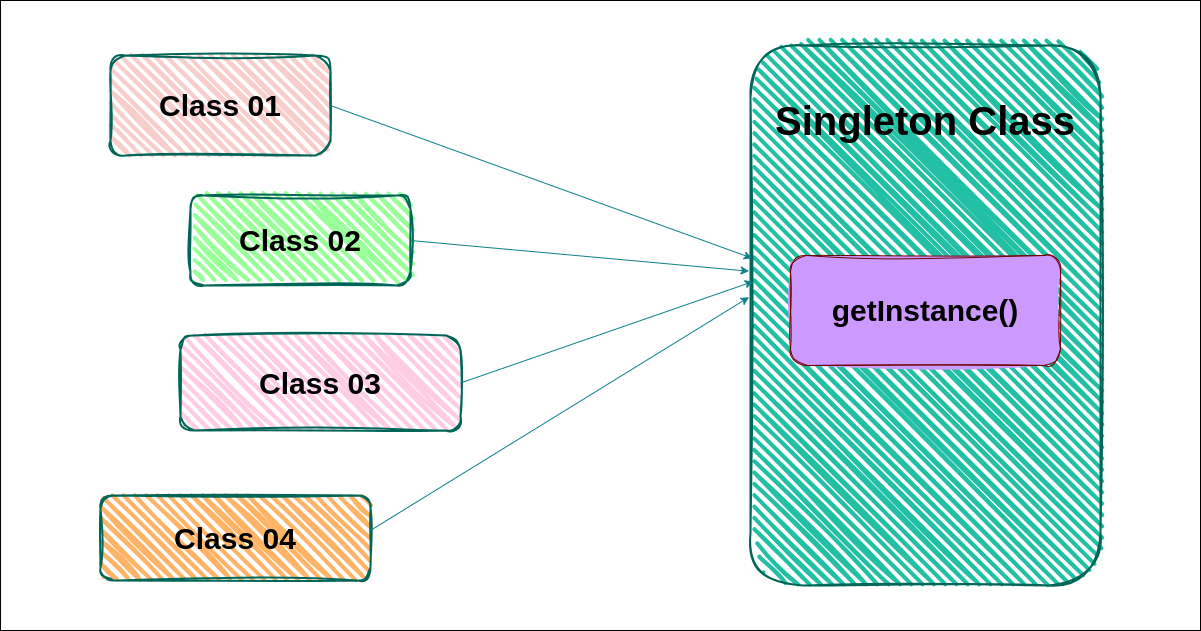

The diagram above was exported from draw.io. Its source (the exported page's mxGraphModel, read from the mxfile embedded in the PNG):
<mxGraphModel dx="1687" dy="854" grid="1" gridSize="10" guides="1" tooltips="1" connect="1" arrows="1" fold="1" page="1" pageScale="1" pageWidth="1200" pageHeight="630" background="#FFFFFF" math="0" shadow="0">
  <root>
    <mxCell id="0" />
    <mxCell id="1" parent="0" />
    <mxCell id="30TPUc3Qn9kjDqPu8ouo-12" value="" style="rounded=0;whiteSpace=wrap;html=1;gradientColor=none;fillColor=none;" vertex="1" parent="1">
      <mxGeometry width="1200" height="630" as="geometry" />
    </mxCell>
    <mxCell id="30TPUc3Qn9kjDqPu8ouo-10" value="" style="group" vertex="1" connectable="0" parent="1">
      <mxGeometry x="190" y="100" width="620" height="480" as="geometry" />
    </mxCell>
    <mxCell id="Zk6by4gVNOdMG8HUFQoj-1" value="&lt;b&gt;&lt;font style=&quot;font-size: 30px;&quot; color=&quot;#000000&quot;&gt;Class 01&lt;/font&gt;&lt;/b&gt;" style="rounded=1;whiteSpace=wrap;html=1;strokeWidth=2;fillWeight=4;hachureGap=8;hachureAngle=45;fillColor=#F8CECC;sketch=1;labelBackgroundColor=none;strokeColor=#006658;fontColor=#5C5C5C;curveFitting=1;jiggle=2;" parent="30TPUc3Qn9kjDqPu8ouo-10" vertex="1">
      <mxGeometry x="-80" y="-45" width="220" height="100" as="geometry" />
    </mxCell>
    <mxCell id="30TPUc3Qn9kjDqPu8ouo-1" value="&lt;b&gt;&lt;font style=&quot;font-size: 30px;&quot; color=&quot;#000000&quot;&gt;Class 02&lt;/font&gt;&lt;/b&gt;" style="rounded=1;whiteSpace=wrap;html=1;strokeWidth=2;fillWeight=4;hachureGap=8;hachureAngle=45;fillColor=#99FF99;sketch=1;labelBackgroundColor=none;strokeColor=#006658;fontColor=#5C5C5C;curveFitting=1;jiggle=2;" vertex="1" parent="30TPUc3Qn9kjDqPu8ouo-10">
      <mxGeometry y="95" width="220" height="90" as="geometry" />
    </mxCell>
    <mxCell id="30TPUc3Qn9kjDqPu8ouo-2" value="&lt;b&gt;&lt;font style=&quot;font-size: 30px;&quot; color=&quot;#000000&quot;&gt;Class 03&lt;/font&gt;&lt;/b&gt;" style="rounded=1;whiteSpace=wrap;html=1;strokeWidth=2;fillWeight=4;hachureGap=8;hachureAngle=45;fillColor=#FFCCE6;sketch=1;labelBackgroundColor=none;strokeColor=#006658;fontColor=#5C5C5C;curveFitting=1;jiggle=2;" vertex="1" parent="30TPUc3Qn9kjDqPu8ouo-10">
      <mxGeometry x="-10" y="235" width="280" height="95" as="geometry" />
    </mxCell>
    <mxCell id="30TPUc3Qn9kjDqPu8ouo-3" value="&lt;b&gt;&lt;font style=&quot;font-size: 30px;&quot; color=&quot;#000000&quot;&gt;Class 04&lt;/font&gt;&lt;/b&gt;" style="rounded=1;whiteSpace=wrap;html=1;strokeWidth=2;fillWeight=4;hachureGap=8;hachureAngle=45;fillColor=#FFB366;sketch=1;labelBackgroundColor=none;strokeColor=#006658;fontColor=#5C5C5C;curveFitting=1;jiggle=2;" vertex="1" parent="1">
      <mxGeometry x="100" y="495" width="270" height="85" as="geometry" />
    </mxCell>
    <mxCell id="30TPUc3Qn9kjDqPu8ouo-9" value="" style="rounded=0;hachureGap=4;orthogonalLoop=1;jettySize=auto;html=1;strokeColor=#0e8088;fontFamily=Architects Daughter;fontSource=https%3A%2F%2Ffonts.googleapis.com%2Fcss%3Ffamily%3DArchitects%2BDaughter;fontColor=#5C5C5C;fillColor=#b0e3e6;exitX=1;exitY=0.411;exitDx=0;exitDy=0;endArrow=classic;endFill=1;exitPerimeter=0;entryX=-0.004;entryY=0.466;entryDx=0;entryDy=0;entryPerimeter=0;" edge="1" parent="1" source="30TPUc3Qn9kjDqPu8ouo-3" target="Zk6by4gVNOdMG8HUFQoj-2">
      <mxGeometry relative="1" as="geometry">
        <mxPoint x="430" y="285" as="sourcePoint" />
        <mxPoint x="690" y="265" as="targetPoint" />
      </mxGeometry>
    </mxCell>
    <mxCell id="Zk6by4gVNOdMG8HUFQoj-2" value="&lt;h1 style=&quot;font-size: 40px;&quot;&gt;&lt;font style=&quot;font-size: 40px;&quot; color=&quot;#000000&quot;&gt;Singleton Class&lt;/font&gt;&lt;/h1&gt;&lt;div style=&quot;font-size: 40px;&quot;&gt;&lt;font style=&quot;font-size: 40px;&quot; color=&quot;#000000&quot;&gt;&lt;br&gt;&lt;/font&gt;&lt;/div&gt;&lt;div style=&quot;font-size: 40px;&quot;&gt;&lt;font style=&quot;font-size: 40px;&quot; color=&quot;#000000&quot;&gt;&lt;br&gt;&lt;/font&gt;&lt;/div&gt;&lt;div style=&quot;font-size: 40px;&quot;&gt;&lt;br&gt;&lt;/div&gt;&lt;div&gt;&lt;font color=&quot;#000000&quot;&gt;&lt;br&gt;&lt;/font&gt;&lt;/div&gt;&lt;div&gt;&lt;font color=&quot;#000000&quot;&gt;&lt;br&gt;&lt;/font&gt;&lt;/div&gt;&lt;div&gt;&lt;font color=&quot;#000000&quot;&gt;&lt;br&gt;&lt;/font&gt;&lt;/div&gt;&lt;div&gt;&lt;font color=&quot;#000000&quot;&gt;&lt;br&gt;&lt;/font&gt;&lt;/div&gt;&lt;div&gt;&lt;font color=&quot;#000000&quot;&gt;&lt;br&gt;&lt;/font&gt;&lt;/div&gt;&lt;div&gt;&lt;font color=&quot;#000000&quot;&gt;&lt;br&gt;&lt;/font&gt;&lt;/div&gt;&lt;div&gt;&lt;font color=&quot;#000000&quot;&gt;&lt;br&gt;&lt;/font&gt;&lt;/div&gt;&lt;div&gt;&lt;font color=&quot;#000000&quot;&gt;&lt;br&gt;&lt;/font&gt;&lt;/div&gt;&lt;div&gt;&lt;font color=&quot;#000000&quot;&gt;&lt;br&gt;&lt;/font&gt;&lt;/div&gt;&lt;div&gt;&lt;font color=&quot;#000000&quot;&gt;&lt;br&gt;&lt;/font&gt;&lt;/div&gt;&lt;div&gt;&lt;font color=&quot;#000000&quot;&gt;&lt;br&gt;&lt;/font&gt;&lt;/div&gt;&lt;div&gt;&lt;font color=&quot;#000000&quot;&gt;&lt;br&gt;&lt;/font&gt;&lt;/div&gt;&lt;div&gt;&lt;font color=&quot;#000000&quot;&gt;&lt;br&gt;&lt;/font&gt;&lt;/div&gt;&lt;div&gt;&lt;font color=&quot;#000000&quot;&gt;&lt;br&gt;&lt;/font&gt;&lt;/div&gt;&lt;div&gt;&lt;font color=&quot;#000000&quot;&gt;&lt;br&gt;&lt;/font&gt;&lt;/div&gt;&lt;div&gt;&lt;font color=&quot;#000000&quot;&gt;&lt;br&gt;&lt;/font&gt;&lt;/div&gt;&lt;div&gt;&lt;font color=&quot;#000000&quot;&gt;&lt;br&gt;&lt;/font&gt;&lt;/div&gt;" style="rounded=1;whiteSpace=wrap;html=1;strokeWidth=2;fillWeight=4;hachureGap=8;hachureAngle=45;fillColor=#21C0A5;sketch=1;shadow=0;fontColor=#5C5C5C;strokeColor=#006658;align=center;labelBackgroundColor=none;curveFitting=1;jiggle=2;" parent="1" vertex="1">
      <mxGeometry x="750" y="45" width="350" height="540" as="geometry" />
    </mxCell>
    <mxCell id="30TPUc3Qn9kjDqPu8ouo-6" value="" style="rounded=0;hachureGap=4;orthogonalLoop=1;jettySize=auto;html=1;strokeColor=#0e8088;fontFamily=Architects Daughter;fontSource=https%3A%2F%2Ffonts.googleapis.com%2Fcss%3Ffamily%3DArchitects%2BDaughter;fontColor=#5C5C5C;fillColor=#b0e3e6;entryX=0.005;entryY=0.394;entryDx=0;entryDy=0;entryPerimeter=0;exitX=1;exitY=0.5;exitDx=0;exitDy=0;" edge="1" parent="1" source="Zk6by4gVNOdMG8HUFQoj-1" target="Zk6by4gVNOdMG8HUFQoj-2">
      <mxGeometry relative="1" as="geometry">
        <mxPoint x="590" y="150" as="targetPoint" />
      </mxGeometry>
    </mxCell>
    <mxCell id="30TPUc3Qn9kjDqPu8ouo-7" value="" style="rounded=0;hachureGap=4;orthogonalLoop=1;jettySize=auto;html=1;strokeColor=#0e8088;fontFamily=Architects Daughter;fontSource=https%3A%2F%2Ffonts.googleapis.com%2Fcss%3Ffamily%3DArchitects%2BDaughter;fontColor=#5C5C5C;fillColor=#b0e3e6;exitX=1;exitY=0.5;exitDx=0;exitDy=0;endArrow=classic;endFill=1;entryX=-0.004;entryY=0.418;entryDx=0;entryDy=0;entryPerimeter=0;" edge="1" parent="1" source="30TPUc3Qn9kjDqPu8ouo-1" target="Zk6by4gVNOdMG8HUFQoj-2">
      <mxGeometry relative="1" as="geometry">
        <mxPoint x="500" y="160" as="sourcePoint" />
        <mxPoint x="780" y="280" as="targetPoint" />
      </mxGeometry>
    </mxCell>
    <mxCell id="30TPUc3Qn9kjDqPu8ouo-8" value="" style="rounded=0;hachureGap=4;orthogonalLoop=1;jettySize=auto;html=1;strokeColor=#0e8088;fontFamily=Architects Daughter;fontSource=https%3A%2F%2Ffonts.googleapis.com%2Fcss%3Ffamily%3DArchitects%2BDaughter;fontColor=#5C5C5C;fillColor=#b0e3e6;exitX=1;exitY=0.5;exitDx=0;exitDy=0;endArrow=classic;endFill=1;entryX=0.008;entryY=0.437;entryDx=0;entryDy=0;entryPerimeter=0;" edge="1" parent="1" source="30TPUc3Qn9kjDqPu8ouo-2" target="Zk6by4gVNOdMG8HUFQoj-2">
      <mxGeometry relative="1" as="geometry">
        <mxPoint x="500" y="290" as="sourcePoint" />
        <mxPoint x="780" y="280" as="targetPoint" />
      </mxGeometry>
    </mxCell>
    <mxCell id="30TPUc3Qn9kjDqPu8ouo-4" value="&lt;b&gt;&lt;font style=&quot;font-size: 30px;&quot;&gt;getInstance()&lt;/font&gt;&lt;/b&gt;" style="rounded=1;whiteSpace=wrap;html=1;sketch=1;hachureGap=4;jiggle=2;curveFitting=1;strokeColor=#6F0000;fontFamily=Helvetica;fillColor=#CC99FF;glass=0;shadow=0;fillStyle=solid;fontColor=#000000;fontSize=20;" vertex="1" parent="1">
      <mxGeometry x="790" y="255" width="270" height="110" as="geometry" />
    </mxCell>
  </root>
</mxGraphModel>